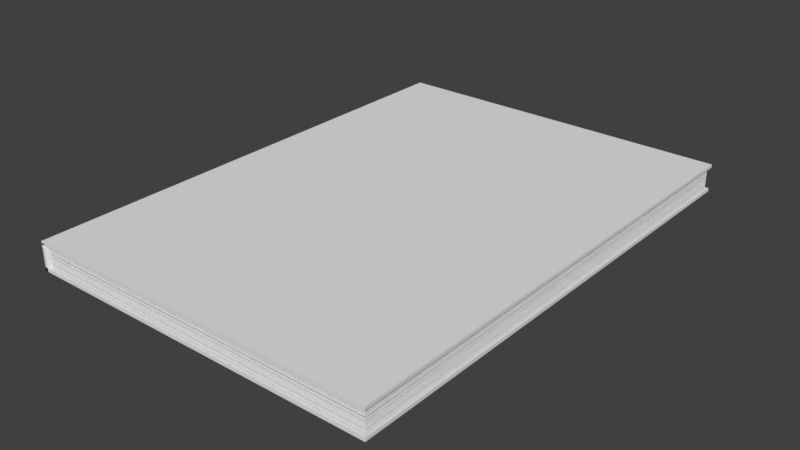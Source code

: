 # Source: bookJox.blend  (saved by Blender 2.79.0; exported with 4.5.12 LTS)
import bpy
from mathutils import Matrix  # noqa: F401  (used for matrix-valued properties, if any)

bpy.ops.wm.read_factory_settings(use_empty=True)
scene = bpy.context.scene
scene.name = 'Scene'

# ---- collections
col_collection_1 = bpy.data.collections.new('Collection 1'); scene.collection.children.link(col_collection_1)

# ---- world
world_world = bpy.data.worlds.new('World'); scene.world = world_world
world_world.color = (0.05088, 0.05088, 0.05088)
world_world.use_sun_shadow = False
world_world.sun_shadow_jitter_overblur = 0.0
world_world.cycles.sampling_method = 'MANUAL'

# ---- meshes
me_cube_008 = bpy.data.meshes.new('Cube.008')
me_cube_008.from_pydata([(-1.0, -1.0, -1.0), (-1.0, -1.0, 1.0), (-1.0, 1.0, -1.0), (-1.0, 1.0, 1.0), (1.0, -1.0, -1.0), (1.0, -1.0, 1.0), (1.0, 1.0, -1.0), (1.0, 1.0, 1.0), (-1.0, -1.0, -29.0), (-1.0, -1.0, -16.0), (-1.0, -1.0, -1.907e-06), (-1.0, 1.0, -16.0), (-1.0, 1.0, -1.907e-06), (-0.9814, -1.0, -16.0), (-0.9814, -1.0, -1.907e-06), (-0.9814, 1.0, -16.0), (-0.9814, 1.0, -1.907e-06), (-1.0, 0.6667, -16.0), (-1.0, 0.3333, -16.0), (-1.0, -2.98e-08, -16.0), (-1.0, -0.3333, -16.0), (-1.0, -0.6667, -16.0), (-1.0, -1.0, -13.33), (-1.0, -1.0, -10.67), (-1.0, -1.0, -8.0), (-1.0, -1.0, -5.333), (-1.0, -1.0, -2.667), (-1.0, -0.6667, -1.907e-06), (-1.0, -0.3333, -1.907e-06), (-1.0, 2.98e-08, -1.907e-06), (-1.0, 0.3333, -1.907e-06), (-1.0, 0.6667, -1.907e-06), (-1.0, 1.0, -2.667), (-1.0, 1.0, -5.333), (-1.0, 1.0, -8.0), (-1.0, 1.0, -10.67), (-1.0, 1.0, -13.33), (-0.9845, 1.0, -16.0), (-0.9876, 1.0, -16.0), (-0.9907, 1.0, -16.0), (-0.9938, 1.0, -16.0), (-0.9969, 1.0, -16.0), (-0.9969, 1.0, -1.907e-06), (-0.9938, 1.0, -1.907e-06), (-0.9907, 1.0, -1.907e-06), (-0.9876, 1.0, -1.907e-06), (-0.9845, 1.0, -1.907e-06), (-0.9814, 1.0, -2.667), (-0.9814, 1.0, -5.333), (-0.9814, 1.0, -8.0), (-0.9814, 1.0, -10.67), (-0.9814, 1.0, -13.33), (-0.9814, -0.6667, -16.0), (-0.9814, -0.3333, -16.0), (-0.9814, 2.98e-08, -16.0), (-0.9814, 0.3333, -16.0), (-0.9814, 0.6667, -16.0), (-0.9814, 0.6667, -1.907e-06), (-0.9814, 0.3333, -1.907e-06), (-0.9814, -2.98e-08, -1.907e-06), (-0.9814, -0.3333, -1.907e-06), (-0.9814, -0.6667, -1.907e-06), (-0.9814, -1.0, -2.667), (-0.9814, -1.0, -5.333), (-0.9814, -1.0, -8.0), (-0.9814, -1.0, -10.67), (-0.9814, -1.0, -13.33), (-0.9969, -1.0, -16.0), (-0.9938, -1.0, -16.0), (-0.9907, -1.0, -16.0), (-0.9876, -1.0, -16.0), (-0.9845, -1.0, -16.0), (-0.9845, -1.0, -1.907e-06), (-0.9876, -1.0, -1.907e-06), (-0.9907, -1.0, -1.907e-06), (-0.9938, -1.0, -1.907e-06), (-0.9969, -1.0, -1.907e-06), (-0.9845, 0.6667, -1.907e-06), (-0.9845, 0.3333, -1.907e-06), (-0.9845, -2.98e-08, -1.907e-06), (-0.9845, -0.3333, -1.907e-06), (-0.9845, -0.6667, -1.907e-06), (-0.9876, 0.6667, -1.907e-06), (-0.9876, 0.3333, -1.907e-06), (-0.9876, -2.98e-08, -1.907e-06), (-0.9876, -0.3333, -1.907e-06), (-0.9876, -0.6667, -1.907e-06), (-0.9907, 0.6667, -1.907e-06), (-0.9907, 0.3333, -1.907e-06), (-0.9907, -2.98e-08, -1.907e-06), (-0.9907, -0.3333, -1.907e-06), (-0.9907, -0.6667, -1.907e-06), (-0.9938, 0.6667, -1.907e-06), (-0.9938, 0.3333, -1.907e-06), (-0.9938, -2.98e-08, -1.907e-06), (-0.9938, -0.3333, -1.907e-06), (-0.9938, -0.6667, -1.907e-06), (-0.9969, 0.6667, -1.907e-06), (-0.9969, 0.3333, -1.907e-06), (-0.9969, -2.98e-08, -1.907e-06), (-0.9969, -0.3333, -1.907e-06), (-0.9969, -0.6667, -1.907e-06), (-0.9969, 0.6667, -16.0), (-0.9969, 0.3333, -16.0), (-0.9969, -2.98e-08, -16.0), (-0.9969, -0.3333, -16.0), (-0.9969, -0.6667, -16.0), (-0.9938, 0.6667, -16.0), (-0.9938, 0.3333, -16.0), (-0.9938, -2.98e-08, -16.0), (-0.9938, -0.3333, -16.0), (-0.9938, -0.6667, -16.0), (-0.9907, 0.6667, -16.0), (-0.9907, 0.3333, -16.0), (-0.9907, -2.98e-08, -16.0), (-0.9907, -0.3333, -16.0), (-0.9907, -0.6667, -16.0), (-0.9876, 0.6667, -16.0), (-0.9876, 0.3333, -16.0), (-0.9876, -2.98e-08, -16.0), (-0.9876, -0.3333, -16.0), (-0.9876, -0.6667, -16.0), (-0.9845, 0.6667, -16.0), (-0.9845, 0.3333, -16.0), (-0.9845, -2.98e-08, -16.0), (-0.9845, -0.3333, -16.0), (-0.9845, -0.6667, -16.0), (-0.9845, -1.0, -13.33), (-0.9876, -1.0, -13.33), (-0.9907, -1.0, -13.33), (-0.9938, -1.0, -13.33), (-0.9969, -1.0, -13.33), (-0.9845, -1.0, -10.67), (-0.9876, -1.0, -10.67), (-0.9907, -1.0, -10.67), (-0.9938, -1.0, -10.67), (-0.9969, -1.0, -10.67), (-0.9845, -1.0, -8.0), (-0.9876, -1.0, -8.0), (-0.9907, -1.0, -8.0), (-0.9938, -1.0, -8.0), (-0.9969, -1.0, -8.0), (-0.9845, -1.0, -5.333), (-0.9876, -1.0, -5.333), (-0.9907, -1.0, -5.333), (-0.9938, -1.0, -5.333), (-0.9969, -1.0, -5.333), (-0.9845, -1.0, -2.667), (-0.9876, -1.0, -2.667), (-0.9907, -1.0, -2.667), (-0.9938, -1.0, -2.667), (-0.9969, -1.0, -2.667), (-0.9814, 0.6667, -13.33), (-0.9814, 0.3333, -13.33), (-0.9814, -2.98e-08, -13.33), (-0.9814, -0.3333, -13.33), (-0.9814, -0.6667, -13.33), (-0.9814, 0.6667, -10.67), (-0.9814, 0.3333, -10.67), (-0.9814, -2.98e-08, -10.67), (-0.9814, -0.3333, -10.67), (-0.9814, -0.6667, -10.67), (-0.9814, 0.6667, -8.0), (-0.9814, 0.3333, -8.0), (-0.9814, -2.98e-08, -8.0), (-0.9814, -0.3333, -8.0), (-0.9814, -0.6667, -8.0), (-0.9814, 0.6667, -5.333), (-0.9814, 0.3333, -5.333), (-0.9814, -2.98e-08, -5.333), (-0.9814, -0.3333, -5.333), (-0.9814, -0.6667, -5.333), (-0.9814, 0.6667, -2.667), (-0.9814, 0.3333, -2.667), (-0.9814, -2.98e-08, -2.667), (-0.9814, -0.3333, -2.667), (-0.9814, -0.6667, -2.667), (-0.9969, 1.0, -13.33), (-0.9938, 1.0, -13.33), (-0.9907, 1.0, -13.33), (-0.9876, 1.0, -13.33), (-0.9845, 1.0, -13.33), (-0.9969, 1.0, -10.67), (-0.9938, 1.0, -10.67), (-0.9907, 1.0, -10.67), (-0.9876, 1.0, -10.67), (-0.9845, 1.0, -10.67), (-0.9969, 1.0, -8.0), (-0.9938, 1.0, -8.0), (-0.9907, 1.0, -8.0), (-0.9876, 1.0, -8.0), (-0.9845, 1.0, -8.0), (-0.9969, 1.0, -5.333), (-0.9938, 1.0, -5.333), (-0.9907, 1.0, -5.333), (-0.9876, 1.0, -5.333), (-0.9845, 1.0, -5.333), (-0.9969, 1.0, -2.667), (-0.9938, 1.0, -2.667), (-0.9907, 1.0, -2.667), (-0.9876, 1.0, -2.667), (-0.9845, 1.0, -2.667), (-1.0, -0.6667, -13.33), (-1.0, -0.3333, -13.33), (-1.0, 2.98e-08, -13.33), (-1.0, 0.3333, -13.33), (-1.0, 0.6667, -13.33), (-1.0, -0.6667, -10.67), (-1.0, -0.3333, -10.67), (-1.0, 2.98e-08, -10.67), (-1.0, 0.3333, -10.67), (-1.0, 0.6667, -10.67), (-1.0, -0.6667, -8.0), (-1.0, -0.3333, -8.0), (-1.0, 2.98e-08, -8.0), (-1.0, 0.3333, -8.0), (-1.0, 0.6667, -8.0), (-1.0, -0.6667, -5.333), (-1.0, -0.3333, -5.333), (-1.0, 2.98e-08, -5.333), (-1.0, 0.3333, -5.333), (-1.0, 0.6667, -5.333), (-1.0, -0.6667, -2.667), (-1.0, -0.3333, -2.667), (-1.0, 2.98e-08, -2.667), (-1.0, 0.3333, -2.667), (-1.0, 0.6667, -2.667), (-1.0, -1.0, -16.0), (-1.0, 1.0, -16.0), (-1.0, -1.0, -14.0), (-1.0, 1.0, -14.0), (1.0, -1.0, -16.0), (1.0, -1.0, -14.0), (1.0, 1.0, -16.0), (1.0, 1.0, -14.0), (-0.9674, -0.9867, -0.1), (0.986, -0.9867, -0.1), (-0.9674, 0.9867, -0.1), (0.986, 0.9867, -0.1), (-0.9674, -0.9867, -6.0), (0.986, -0.9867, -6.0), (-0.9674, 0.9867, -6.0), (0.986, 0.9867, -6.0), (-0.9674, -0.9867, -5.9), (0.986, -0.9867, -5.9), (-0.9674, 0.9867, -5.9), (0.986, 0.9867, -5.9), (-0.9674, -0.9867, -5.8), (0.986, -0.9867, -5.8), (-0.9674, 0.9867, -5.8), (0.986, 0.9867, -5.8), (-0.9674, -0.9867, -5.7), (0.986, -0.9867, -5.7), (-0.9674, 0.9867, -5.7), (0.986, 0.9867, -5.7), (-0.9674, -0.9867, -5.6), (0.986, -0.9867, -5.6), (-0.9674, 0.9867, -5.6), (0.986, 0.9867, -5.6), (-0.9674, -0.9867, -5.5), (0.986, -0.9867, -5.5), (-0.9674, 0.9867, -5.5), (0.986, 0.9867, -5.5), (-0.9674, -0.9867, -5.4), (0.986, -0.9867, -5.4), (-0.9674, 0.9867, -5.4), (0.986, 0.9867, -5.4), (-0.9674, -0.9867, -5.3), (0.986, -0.9867, -5.3), (-0.9674, 0.9867, -5.3), (0.986, 0.9867, -5.3), (-0.9674, -0.9867, -5.2), (0.986, -0.9867, -5.2), (-0.9674, 0.9867, -5.2), (0.986, 0.9867, -5.2), (-0.9674, -0.9867, -5.1), (0.986, -0.9867, -5.1), (-0.9674, 0.9867, -5.1), (0.986, 0.9867, -5.1), (-0.9674, -0.9867, -5.0), (0.986, -0.9867, -5.0), (-0.9674, 0.9867, -5.0), (0.986, 0.9867, -5.0), (-0.9674, -0.9867, -4.9), (0.986, -0.9867, -4.9), (-0.9674, 0.9867, -4.9), (0.986, 0.9867, -4.9), (-0.9674, -0.9867, -4.8), (0.986, -0.9867, -4.8), (-0.9674, 0.9867, -4.8), (0.986, 0.9867, -4.8), (-0.9674, -0.9867, -4.7), (0.986, -0.9867, -4.7), (-0.9674, 0.9867, -4.7), (0.986, 0.9867, -4.7), (-0.9674, -0.9867, -4.6), (0.986, -0.9867, -4.6), (-0.9674, 0.9867, -4.6), (0.986, 0.9867, -4.6), (-0.9674, -0.9867, -4.5), (0.986, -0.9867, -4.5), (-0.9674, 0.9867, -4.5), (0.986, 0.9867, -4.5), (-0.9674, -0.9867, -4.4), (0.986, -0.9867, -4.4), (-0.9674, 0.9867, -4.4), (0.986, 0.9867, -4.4), (-0.9674, -0.9867, -4.3), (0.986, -0.9867, -4.3), (-0.9674, 0.9867, -4.3), (0.986, 0.9867, -4.3), (-0.9674, -0.9867, -4.2), (0.986, -0.9867, -4.2), (-0.9674, 0.9867, -4.2), (0.986, 0.9867, -4.2), (-0.9674, -0.9867, -4.1), (0.986, -0.9867, -4.1), (-0.9674, 0.9867, -4.1), (0.986, 0.9867, -4.1), (-0.9674, -0.9867, -4.0), (0.986, -0.9867, -4.0), (-0.9674, 0.9867, -4.0), (0.986, 0.9867, -4.0), (-0.9674, -0.9867, -2.1), (0.986, -0.9867, -2.1), (-0.9674, 0.9867, -2.1), (0.986, 0.9867, -2.1), (-0.9674, -0.9867, -2.2), (0.986, -0.9867, -2.2), (-0.9674, 0.9867, -2.2), (0.986, 0.9867, -2.2), (-0.9674, -0.9867, -2.3), (0.986, -0.9867, -2.3), (-0.9674, 0.9867, -2.3), (0.986, 0.9867, -2.3), (-0.9674, -0.9867, -2.4), (0.986, -0.9867, -2.4), (-0.9674, 0.9867, -2.4), (0.986, 0.9867, -2.4), (-0.9674, -0.9867, -2.5), (0.986, -0.9867, -2.5), (-0.9674, 0.9867, -2.5), (0.986, 0.9867, -2.5), (-0.9674, -0.9867, -2.6), (0.986, -0.9867, -2.6), (-0.9674, 0.9867, -2.6), (0.986, 0.9867, -2.6), (-0.9674, -0.9867, -2.7), (0.986, -0.9867, -2.7), (-0.9674, 0.9867, -2.7), (0.986, 0.9867, -2.7), (-0.9674, -0.9867, -2.8), (0.986, -0.9867, -2.8), (-0.9674, 0.9867, -2.8), (0.986, 0.9867, -2.8), (-0.9674, -0.9867, -2.9), (0.986, -0.9867, -2.9), (-0.9674, 0.9867, -2.9), (0.986, 0.9867, -2.9), (-0.9674, -0.9867, -3.0), (0.986, -0.9867, -3.0), (-0.9674, 0.9867, -3.0), (0.986, 0.9867, -3.0), (-0.9674, -0.9867, -3.1), (0.986, -0.9867, -3.1), (-0.9674, 0.9867, -3.1), (0.986, 0.9867, -3.1), (-0.9674, -0.9867, -3.2), (0.986, -0.9867, -3.2), (-0.9674, 0.9867, -3.2), (0.986, 0.9867, -3.2), (-0.9674, -0.9867, -3.3), (0.986, -0.9867, -3.3), (-0.9674, 0.9867, -3.3), (0.986, 0.9867, -3.3), (-0.9674, -0.9867, -3.4), (0.986, -0.9867, -3.4), (-0.9674, 0.9867, -3.4), (0.986, 0.9867, -3.4), (-0.9674, -0.9867, -3.5), (0.986, -0.9867, -3.5), (-0.9674, 0.9867, -3.5), (0.986, 0.9867, -3.5), (-0.9674, -0.9867, -3.6), (0.986, -0.9867, -3.6), (-0.9674, 0.9867, -3.6), (0.986, 0.9867, -3.6), (-0.9674, -0.9867, -3.7), (0.986, -0.9867, -3.7), (-0.9674, 0.9867, -3.7), (0.986, 0.9867, -3.7), (-0.9674, -0.9867, -3.8), (0.986, -0.9867, -3.8), (-0.9674, 0.9867, -3.8), (0.986, 0.9867, -3.8), (-0.9674, -0.9867, -3.9), (0.986, -0.9867, -3.9), (-0.9674, 0.9867, -3.9), (0.986, 0.9867, -3.9), (-0.9674, -0.9867, -4.0), (0.986, -0.9867, -4.0), (-0.9674, 0.9867, -4.0), (0.986, 0.9867, -4.0), (-0.9674, -0.9867, -2.0), (0.986, -0.9867, -2.0), (-0.9674, 0.9867, -2.0), (0.986, 0.9867, -2.0), (-0.9674, -0.9867, -1.125e-06), (0.986, -0.9867, -1.125e-06), (-0.9674, 0.9867, -1.125e-06), (0.986, 0.9867, -1.125e-06), (-0.9674, -0.9867, -0.2), (0.986, -0.9867, -0.2), (-0.9674, 0.9867, -0.2), (0.986, 0.9867, -0.2), (-0.9674, -0.9867, -0.3), (0.986, -0.9867, -0.3), (-0.9674, 0.9867, -0.3), (0.986, 0.9867, -0.3), (-0.9674, -0.9867, -0.4), (0.986, -0.9867, -0.4), (-0.9674, 0.9867, -0.4), (0.986, 0.9867, -0.4), (-0.9674, -0.9867, -0.5), (0.986, -0.9867, -0.5), (-0.9674, 0.9867, -0.5), (0.986, 0.9867, -0.5), (-0.9674, -0.9867, -0.6), (0.986, -0.9867, -0.6), (-0.9674, 0.9867, -0.6), (0.986, 0.9867, -0.6), (-0.9674, -0.9867, -0.7), (0.986, -0.9867, -0.7), (-0.9674, 0.9867, -0.7), (0.986, 0.9867, -0.7), (-0.9674, -0.9867, -0.8), (0.986, -0.9867, -0.8), (-0.9674, 0.9867, -0.8), (0.986, 0.9867, -0.8), (-0.9674, -0.9867, -0.9), (0.986, -0.9867, -0.9), (-0.9674, 0.9867, -0.9), (0.986, 0.9867, -0.9), (-0.9674, -0.9867, -1.0), (0.986, -0.9867, -1.0), (-0.9674, 0.9867, -1.0), (0.986, 0.9867, -1.0), (-0.9674, -0.9867, -1.1), (0.986, -0.9867, -1.1), (-0.9674, 0.9867, -1.1), (0.986, 0.9867, -1.1), (-0.9674, -0.9867, -1.2), (0.986, -0.9867, -1.2), (-0.9674, 0.9867, -1.2), (0.986, 0.9867, -1.2), (-0.9674, -0.9867, -1.3), (0.986, -0.9867, -1.3), (-0.9674, 0.9867, -1.3), (0.986, 0.9867, -1.3), (-0.9674, -0.9867, -1.4), (0.986, -0.9867, -1.4), (-0.9674, 0.9867, -1.4), (0.986, 0.9867, -1.4), (-0.9674, -0.9867, -1.5), (0.986, -0.9867, -1.5), (-0.9674, 0.9867, -1.5), (0.986, 0.9867, -1.5), (-0.9674, -0.9867, -1.6), (0.986, -0.9867, -1.6), (-0.9674, 0.9867, -1.6), (0.986, 0.9867, -1.6), (-0.9674, -0.9867, -1.7), (0.986, -0.9867, -1.7), (-0.9674, 0.9867, -1.7), (0.986, 0.9867, -1.7), (-0.9674, -0.9867, -1.8), (0.986, -0.9867, -1.8), (-0.9674, 0.9867, -1.8), (0.986, 0.9867, -1.8), (-0.9674, -0.9867, -1.9), (0.986, -0.9867, -1.9), (-0.9674, 0.9867, -1.9), (0.986, 0.9867, -1.9), (-0.9674, -0.9867, -5.9), (0.986, -0.9867, -5.9), (-0.9674, 0.9867, -5.9), (0.986, 0.9867, -5.9), (-0.9674, -0.9867, -9.9), (0.986, -0.9867, -9.9), (-0.9674, 0.9867, -9.9), (0.986, 0.9867, -9.9), (-0.9674, -0.9867, -9.8), (0.986, -0.9867, -9.8), (-0.9674, 0.9867, -9.8), (0.986, 0.9867, -9.8), (-0.9674, -0.9867, -9.7), (0.986, -0.9867, -9.7), (-0.9674, 0.9867, -9.7), (0.986, 0.9867, -9.7), (-0.9674, -0.9867, -9.6), (0.986, -0.9867, -9.6), (-0.9674, 0.9867, -9.6), (0.986, 0.9867, -9.6), (-0.9674, -0.9867, -9.5), (0.986, -0.9867, -9.5), (-0.9674, 0.9867, -9.5), (0.986, 0.9867, -9.5), (-0.9674, -0.9867, -9.4), (0.986, -0.9867, -9.4), (-0.9674, 0.9867, -9.4), (0.986, 0.9867, -9.4), (-0.9674, -0.9867, -9.3), (0.986, -0.9867, -9.3), (-0.9674, 0.9867, -9.3), (0.986, 0.9867, -9.3), (-0.9674, -0.9867, -9.2), (0.986, -0.9867, -9.2), (-0.9674, 0.9867, -9.2), (0.986, 0.9867, -9.2), (-0.9674, -0.9867, -9.1), (0.986, -0.9867, -9.1), (-0.9674, 0.9867, -9.1), (0.986, 0.9867, -9.1), (-0.9674, -0.9867, -9.0), (0.986, -0.9867, -9.0), (-0.9674, 0.9867, -9.0), (0.986, 0.9867, -9.0), (-0.9674, -0.9867, -8.9), (0.986, -0.9867, -8.9), (-0.9674, 0.9867, -8.9), (0.986, 0.9867, -8.9), (-0.9674, -0.9867, -8.8), (0.986, -0.9867, -8.8), (-0.9674, 0.9867, -8.8), (0.986, 0.9867, -8.8), (-0.9674, -0.9867, -8.7), (0.986, -0.9867, -8.7), (-0.9674, 0.9867, -8.7), (0.986, 0.9867, -8.7), (-0.9674, -0.9867, -8.6), (0.986, -0.9867, -8.6), (-0.9674, 0.9867, -8.6), (0.986, 0.9867, -8.6), (-0.9674, -0.9867, -8.5), (0.986, -0.9867, -8.5), (-0.9674, 0.9867, -8.5), (0.986, 0.9867, -8.5), (-0.9674, -0.9867, -8.4), (0.986, -0.9867, -8.4), (-0.9674, 0.9867, -8.4), (0.986, 0.9867, -8.4), (-0.9674, -0.9867, -8.3), (0.986, -0.9867, -8.3), (-0.9674, 0.9867, -8.3), (0.986, 0.9867, -8.3), (-0.9674, -0.9867, -8.2), (0.986, -0.9867, -8.2), (-0.9674, 0.9867, -8.2), (0.986, 0.9867, -8.2), (-0.9674, -0.9867, -8.1), (0.986, -0.9867, -8.1), (-0.9674, 0.9867, -8.1), (0.986, 0.9867, -8.1), (-0.9674, -0.9867, -8.0), (0.986, -0.9867, -8.0), (-0.9674, 0.9867, -8.0), (0.986, 0.9867, -8.0), (-0.9674, -0.9867, -7.9), (0.986, -0.9867, -7.9), (-0.9674, 0.9867, -7.9), (0.986, 0.9867, -7.9), (-0.9674, -0.9867, -6.0), (0.986, -0.9867, -6.0), (-0.9674, 0.9867, -6.0), (0.986, 0.9867, -6.0), (-0.9674, -0.9867, -6.1), (0.986, -0.9867, -6.1), (-0.9674, 0.9867, -6.1), (0.986, 0.9867, -6.1), (-0.9674, -0.9867, -6.2), (0.986, -0.9867, -6.2), (-0.9674, 0.9867, -6.2), (0.986, 0.9867, -6.2), (-0.9674, -0.9867, -6.3), (0.986, -0.9867, -6.3), (-0.9674, 0.9867, -6.3), (0.986, 0.9867, -6.3), (-0.9674, -0.9867, -6.4), (0.986, -0.9867, -6.4), (-0.9674, 0.9867, -6.4), (0.986, 0.9867, -6.4), (-0.9674, -0.9867, -6.5), (0.986, -0.9867, -6.5), (-0.9674, 0.9867, -6.5), (0.986, 0.9867, -6.5), (-0.9674, -0.9867, -6.6), (0.986, -0.9867, -6.6), (-0.9674, 0.9867, -6.6), (0.986, 0.9867, -6.6), (-0.9674, -0.9867, -6.7), (0.986, -0.9867, -6.7), (-0.9674, 0.9867, -6.7), (0.986, 0.9867, -6.7), (-0.9674, -0.9867, -6.8), (0.986, -0.9867, -6.8), (-0.9674, 0.9867, -6.8), (0.986, 0.9867, -6.8), (-0.9674, -0.9867, -6.9), (0.986, -0.9867, -6.9), (-0.9674, 0.9867, -6.9), (0.986, 0.9867, -6.9), (-0.9674, -0.9867, -7.0), (0.986, -0.9867, -7.0), (-0.9674, 0.9867, -7.0), (0.986, 0.9867, -7.0), (-0.9674, -0.9867, -7.1), (0.986, -0.9867, -7.1), (-0.9674, 0.9867, -7.1), (0.986, 0.9867, -7.1), (-0.9674, -0.9867, -7.2), (0.986, -0.9867, -7.2), (-0.9674, 0.9867, -7.2), (0.986, 0.9867, -7.2), (-0.9674, -0.9867, -7.3), (0.986, -0.9867, -7.3), (-0.9674, 0.9867, -7.3), (0.986, 0.9867, -7.3), (-0.9674, -0.9867, -7.4), (0.986, -0.9867, -7.4), (-0.9674, 0.9867, -7.4), (0.986, 0.9867, -7.4), (-0.9674, -0.9867, -7.5), (0.986, -0.9867, -7.5), (-0.9674, 0.9867, -7.5), (0.986, 0.9867, -7.5), (-0.9674, -0.9867, -7.6), (0.986, -0.9867, -7.6), (-0.9674, 0.9867, -7.6), (0.986, 0.9867, -7.6), (-0.9674, -0.9867, -7.7), (0.986, -0.9867, -7.7), (-0.9674, 0.9867, -7.7), (0.986, 0.9867, -7.7), (-0.9674, -0.9867, -7.8), (0.986, -0.9867, -7.8), (-0.9674, 0.9867, -7.8), (0.986, 0.9867, -7.8), (-0.9674, -0.9867, -7.9), (0.986, -0.9867, -7.9), (-0.9674, 0.9867, -7.9), (0.986, 0.9867, -7.9), (-0.9674, -0.9867, -10.0), (0.986, -0.9867, -10.0), (-0.9674, 0.9867, -10.0), (0.986, 0.9867, -10.0), (-0.9674, -0.9867, -12.0), (0.986, -0.9867, -12.0), (-0.9674, 0.9867, -12.0), (0.986, 0.9867, -12.0), (-0.9674, -0.9867, -11.9), (0.986, -0.9867, -11.9), (-0.9674, 0.9867, -11.9), (0.986, 0.9867, -11.9), (-0.9674, -0.9867, -11.8), (0.986, -0.9867, -11.8), (-0.9674, 0.9867, -11.8), (0.986, 0.9867, -11.8), (-0.9674, -0.9867, -11.7), (0.986, -0.9867, -11.7), (-0.9674, 0.9867, -11.7), (0.986, 0.9867, -11.7), (-0.9674, -0.9867, -11.6), (0.986, -0.9867, -11.6), (-0.9674, 0.9867, -11.6), (0.986, 0.9867, -11.6), (-0.9674, -0.9867, -11.5), (0.986, -0.9867, -11.5), (-0.9674, 0.9867, -11.5), (0.986, 0.9867, -11.5), (-0.9674, -0.9867, -11.4), (0.986, -0.9867, -11.4), (-0.9674, 0.9867, -11.4), (0.986, 0.9867, -11.4), (-0.9674, -0.9867, -11.3), (0.986, -0.9867, -11.3), (-0.9674, 0.9867, -11.3), (0.986, 0.9867, -11.3), (-0.9674, -0.9867, -11.2), (0.986, -0.9867, -11.2), (-0.9674, 0.9867, -11.2), (0.986, 0.9867, -11.2), (-0.9674, -0.9867, -11.1), (0.986, -0.9867, -11.1), (-0.9674, 0.9867, -11.1), (0.986, 0.9867, -11.1), (-0.9674, -0.9867, -11.0), (0.986, -0.9867, -11.0), (-0.9674, 0.9867, -11.0), (0.986, 0.9867, -11.0), (-0.9674, -0.9867, -10.9), (0.986, -0.9867, -10.9), (-0.9674, 0.9867, -10.9), (0.986, 0.9867, -10.9), (-0.9674, -0.9867, -10.8), (0.986, -0.9867, -10.8), (-0.9674, 0.9867, -10.8), (0.986, 0.9867, -10.8), (-0.9674, -0.9867, -10.7), (0.986, -0.9867, -10.7), (-0.9674, 0.9867, -10.7), (0.986, 0.9867, -10.7), (-0.9674, -0.9867, -10.6), (0.986, -0.9867, -10.6), (-0.9674, 0.9867, -10.6), (0.986, 0.9867, -10.6), (-0.9674, -0.9867, -10.5), (0.986, -0.9867, -10.5), (-0.9674, 0.9867, -10.5), (0.986, 0.9867, -10.5), (-0.9674, -0.9867, -10.4), (0.986, -0.9867, -10.4), (-0.9674, 0.9867, -10.4), (0.986, 0.9867, -10.4), (-0.9674, -0.9867, -10.3), (0.986, -0.9867, -10.3), (-0.9674, 0.9867, -10.3), (0.986, 0.9867, -10.3), (-0.9674, -0.9867, -10.2), (0.986, -0.9867, -10.2), (-0.9674, 0.9867, -10.2), (0.986, 0.9867, -10.2), (-0.9674, -0.9867, -10.1), (0.986, -0.9867, -10.1), (-0.9674, 0.9867, -10.1), (0.986, 0.9867, -10.1), (-0.9674, -0.9867, -12.0), (0.986, -0.9867, -12.0), (-0.9674, 0.9867, -12.0), (0.986, 0.9867, -12.0), (-0.9674, -0.9867, -12.1), (0.986, -0.9867, -12.1), (-0.9674, 0.9867, -12.1), (0.986, 0.9867, -12.1), (-0.9674, -0.9867, -12.2), (0.986, -0.9867, -12.2), (-0.9674, 0.9867, -12.2), (0.986, 0.9867, -12.2), (-0.9674, -0.9867, -12.3), (0.986, -0.9867, -12.3), (-0.9674, 0.9867, -12.3), (0.986, 0.9867, -12.3), (-0.9674, -0.9867, -12.4), (0.986, -0.9867, -12.4), (-0.9674, 0.9867, -12.4), (0.986, 0.9867, -12.4), (-0.9674, -0.9867, -12.5), (0.986, -0.9867, -12.5), (-0.9674, 0.9867, -12.5), (0.986, 0.9867, -12.5), (-0.9674, -0.9867, -12.6), (0.986, -0.9867, -12.6), (-0.9674, 0.9867, -12.6), (0.986, 0.9867, -12.6), (-0.9674, -0.9867, -12.7), (0.986, -0.9867, -12.7), (-0.9674, 0.9867, -12.7), (0.986, 0.9867, -12.7), (-0.9674, -0.9867, -12.8), (0.986, -0.9867, -12.8), (-0.9674, 0.9867, -12.8), (0.986, 0.9867, -12.8), (-0.9674, -0.9867, -12.9), (0.986, -0.9867, -12.9), (-0.9674, 0.9867, -12.9), (0.986, 0.9867, -12.9), (-0.9674, -0.9867, -13.0), (0.986, -0.9867, -13.0), (-0.9674, 0.9867, -13.0), (0.986, 0.9867, -13.0), (-0.9674, -0.9867, -13.1), (0.986, -0.9867, -13.1), (-0.9674, 0.9867, -13.1), (0.986, 0.9867, -13.1), (-0.9674, -0.9867, -13.2), (0.986, -0.9867, -13.2), (-0.9674, 0.9867, -13.2), (0.986, 0.9867, -13.2), (-0.9674, -0.9867, -13.3), (0.986, -0.9867, -13.3), (-0.9674, 0.9867, -13.3), (0.986, 0.9867, -13.3), (-0.9674, -0.9867, -13.4), (0.986, -0.9867, -13.4), (-0.9674, 0.9867, -13.4), (0.986, 0.9867, -13.4), (-0.9674, -0.9867, -13.5), (0.986, -0.9867, -13.5), (-0.9674, 0.9867, -13.5), (0.986, 0.9867, -13.5), (-0.9674, -0.9867, -13.6), (0.986, -0.9867, -13.6), (-0.9674, 0.9867, -13.6), (0.986, 0.9867, -13.6), (-0.9674, -0.9867, -13.7), (0.986, -0.9867, -13.7), (-0.9674, 0.9867, -13.7), (0.986, 0.9867, -13.7), (-0.9674, -0.9867, -13.8), (0.986, -0.9867, -13.8), (-0.9674, 0.9867, -13.8), (0.986, 0.9867, -13.8), (-0.9674, -0.9867, -13.9), (0.986, -0.9867, -13.9), (-0.9674, 0.9867, -13.9), (0.986, 0.9867, -13.9), (-0.9674, -0.9867, -14.0), (0.986, -0.9867, -14.0), (-0.9674, 0.9867, -14.0), (0.986, 0.9867, -14.0)], [], [(0, 1, 3, 2), (2, 3, 7, 6), (6, 7, 5, 4), (4, 5, 1, 0), (2, 6, 4, 0), (7, 3, 1, 5), (226, 31, 12, 32), (201, 46, 16, 47), (176, 61, 14, 62), (151, 76, 10, 26), (126, 52, 13, 71), (101, 27, 10, 76), (61, 81, 72, 14), (81, 86, 73, 72), (86, 91, 74, 73), (91, 96, 75, 74), (96, 101, 76, 75), (16, 46, 77, 57), (57, 77, 78, 58), (58, 78, 79, 59), (59, 79, 80, 60), (60, 80, 81, 61), (46, 45, 82, 77), (77, 82, 83, 78), (78, 83, 84, 79), (79, 84, 85, 80), (80, 85, 86, 81), (45, 44, 87, 82), (82, 87, 88, 83), (83, 88, 89, 84), (84, 89, 90, 85), (85, 90, 91, 86), (44, 43, 92, 87), (87, 92, 93, 88), (88, 93, 94, 89), (89, 94, 95, 90), (90, 95, 96, 91), (43, 42, 97, 92), (92, 97, 98, 93), (93, 98, 99, 94), (94, 99, 100, 95), (95, 100, 101, 96), (42, 12, 31, 97), (97, 31, 30, 98), (98, 30, 29, 99), (99, 29, 28, 100), (100, 28, 27, 101), (21, 106, 67, 9), (106, 111, 68, 67), (111, 116, 69, 68), (116, 121, 70, 69), (121, 126, 71, 70), (11, 41, 102, 17), (17, 102, 103, 18), (18, 103, 104, 19), (19, 104, 105, 20), (20, 105, 106, 21), (41, 40, 107, 102), (102, 107, 108, 103), (103, 108, 109, 104), (104, 109, 110, 105), (105, 110, 111, 106), (40, 39, 112, 107), (107, 112, 113, 108), (108, 113, 114, 109), (109, 114, 115, 110), (110, 115, 116, 111), (39, 38, 117, 112), (112, 117, 118, 113), (113, 118, 119, 114), (114, 119, 120, 115), (115, 120, 121, 116), (38, 37, 122, 117), (117, 122, 123, 118), (118, 123, 124, 119), (119, 124, 125, 120), (120, 125, 126, 121), (37, 15, 56, 122), (122, 56, 55, 123), (123, 55, 54, 124), (124, 54, 53, 125), (125, 53, 52, 126), (67, 131, 22, 9), (131, 136, 23, 22), (136, 141, 24, 23), (141, 146, 25, 24), (146, 151, 26, 25), (13, 66, 127, 71), (71, 127, 128, 70), (70, 128, 129, 69), (69, 129, 130, 68), (68, 130, 131, 67), (66, 65, 132, 127), (127, 132, 133, 128), (128, 133, 134, 129), (129, 134, 135, 130), (130, 135, 136, 131), (65, 64, 137, 132), (132, 137, 138, 133), (133, 138, 139, 134), (134, 139, 140, 135), (135, 140, 141, 136), (64, 63, 142, 137), (137, 142, 143, 138), (138, 143, 144, 139), (139, 144, 145, 140), (140, 145, 146, 141), (63, 62, 147, 142), (142, 147, 148, 143), (143, 148, 149, 144), (144, 149, 150, 145), (145, 150, 151, 146), (62, 14, 72, 147), (147, 72, 73, 148), (148, 73, 74, 149), (149, 74, 75, 150), (150, 75, 76, 151), (52, 156, 66, 13), (156, 161, 65, 66), (161, 166, 64, 65), (166, 171, 63, 64), (171, 176, 62, 63), (15, 51, 152, 56), (56, 152, 153, 55), (55, 153, 154, 54), (54, 154, 155, 53), (53, 155, 156, 52), (51, 50, 157, 152), (152, 157, 158, 153), (153, 158, 159, 154), (154, 159, 160, 155), (155, 160, 161, 156), (50, 49, 162, 157), (157, 162, 163, 158), (158, 163, 164, 159), (159, 164, 165, 160), (160, 165, 166, 161), (49, 48, 167, 162), (162, 167, 168, 163), (163, 168, 169, 164), (164, 169, 170, 165), (165, 170, 171, 166), (48, 47, 172, 167), (167, 172, 173, 168), (168, 173, 174, 169), (169, 174, 175, 170), (170, 175, 176, 171), (47, 16, 57, 172), (172, 57, 58, 173), (173, 58, 59, 174), (174, 59, 60, 175), (175, 60, 61, 176), (37, 181, 51, 15), (181, 186, 50, 51), (186, 191, 49, 50), (191, 196, 48, 49), (196, 201, 47, 48), (11, 36, 177, 41), (41, 177, 178, 40), (40, 178, 179, 39), (39, 179, 180, 38), (38, 180, 181, 37), (36, 35, 182, 177), (177, 182, 183, 178), (178, 183, 184, 179), (179, 184, 185, 180), (180, 185, 186, 181), (35, 34, 187, 182), (182, 187, 188, 183), (183, 188, 189, 184), (184, 189, 190, 185), (185, 190, 191, 186), (34, 33, 192, 187), (187, 192, 193, 188), (188, 193, 194, 189), (189, 194, 195, 190), (190, 195, 196, 191), (33, 32, 197, 192), (192, 197, 198, 193), (193, 198, 199, 194), (194, 199, 200, 195), (195, 200, 201, 196), (32, 12, 42, 197), (197, 42, 43, 198), (198, 43, 44, 199), (199, 44, 45, 200), (200, 45, 46, 201), (17, 206, 36, 11), (206, 211, 35, 36), (211, 216, 34, 35), (216, 221, 33, 34), (221, 226, 32, 33), (9, 22, 202, 21), (21, 202, 203, 20), (20, 203, 204, 19), (19, 204, 205, 18), (18, 205, 206, 17), (22, 23, 207, 202), (202, 207, 208, 203), (203, 208, 209, 204), (204, 209, 210, 205), (205, 210, 211, 206), (23, 24, 212, 207), (207, 212, 213, 208), (208, 213, 214, 209), (209, 214, 215, 210), (210, 215, 216, 211), (24, 25, 217, 212), (212, 217, 218, 213), (213, 218, 219, 214), (214, 219, 220, 215), (215, 220, 221, 216), (25, 26, 222, 217), (217, 222, 223, 218), (218, 223, 224, 219), (219, 224, 225, 220), (220, 225, 226, 221), (26, 10, 27, 222), (222, 27, 28, 223), (223, 28, 29, 224), (224, 29, 30, 225), (225, 30, 31, 226), (227, 229, 230, 228), (228, 230, 234, 233), (233, 234, 232, 231), (231, 232, 229, 227), (228, 233, 231, 227), (234, 230, 229, 232), (235, 236, 238, 237), (239, 240, 242, 241), (243, 244, 246, 245), (247, 248, 250, 249), (251, 252, 254, 253), (255, 256, 258, 257), (259, 260, 262, 261), (263, 264, 266, 265), (267, 268, 270, 269), (271, 272, 274, 273), (275, 276, 278, 277), (279, 280, 282, 281), (283, 284, 286, 285), (287, 288, 290, 289), (291, 292, 294, 293), (295, 296, 298, 297), (299, 300, 302, 301), (303, 304, 306, 305), (307, 308, 310, 309), (311, 312, 314, 313), (315, 316, 318, 317), (319, 320, 322, 321), (323, 324, 326, 325), (327, 328, 330, 329), (331, 332, 334, 333), (335, 336, 338, 337), (339, 340, 342, 341), (343, 344, 346, 345), (347, 348, 350, 349), (351, 352, 354, 353), (355, 356, 358, 357), (359, 360, 362, 361), (363, 364, 366, 365), (367, 368, 370, 369), (371, 372, 374, 373), (375, 376, 378, 377), (379, 380, 382, 381), (383, 384, 386, 385), (387, 388, 390, 389), (391, 392, 394, 393), (395, 396, 398, 397), (399, 400, 402, 401), (403, 404, 406, 405), (407, 408, 410, 409), (411, 412, 414, 413), (415, 416, 418, 417), (419, 420, 422, 421), (423, 424, 426, 425), (427, 428, 430, 429), (431, 432, 434, 433), (435, 436, 438, 437), (439, 440, 442, 441), (443, 444, 446, 445), (447, 448, 450, 449), (451, 452, 454, 453), (455, 456, 458, 457), (459, 460, 462, 461), (463, 464, 466, 465), (467, 468, 470, 469), (471, 472, 474, 473), (475, 476, 478, 477), (479, 480, 482, 481), (483, 484, 486, 485), (487, 488, 490, 489), (491, 492, 494, 493), (495, 496, 498, 497), (499, 500, 502, 501), (503, 504, 506, 505), (507, 508, 510, 509), (511, 512, 514, 513), (515, 516, 518, 517), (519, 520, 522, 521), (523, 524, 526, 525), (527, 528, 530, 529), (531, 532, 534, 533), (535, 536, 538, 537), (539, 540, 542, 541), (543, 544, 546, 545), (547, 548, 550, 549), (551, 552, 554, 553), (555, 556, 558, 557), (559, 560, 562, 561), (563, 564, 566, 565), (567, 568, 570, 569), (571, 572, 574, 573), (575, 576, 578, 577), (579, 580, 582, 581), (583, 584, 586, 585), (587, 588, 590, 589), (591, 592, 594, 593), (595, 596, 598, 597), (599, 600, 602, 601), (603, 604, 606, 605), (607, 608, 610, 609), (611, 612, 614, 613), (615, 616, 618, 617), (619, 620, 622, 621), (623, 624, 626, 625), (627, 628, 630, 629), (631, 632, 634, 633), (635, 636, 638, 637), (639, 640, 642, 641), (643, 644, 646, 645), (647, 648, 650, 649), (651, 652, 654, 653), (655, 656, 658, 657), (659, 660, 662, 661), (663, 664, 666, 665), (667, 668, 670, 669), (671, 672, 674, 673), (675, 676, 678, 677), (679, 680, 682, 681), (683, 684, 686, 685), (687, 688, 690, 689), (691, 692, 694, 693), (695, 696, 698, 697), (699, 700, 702, 701), (703, 704, 706, 705), (707, 708, 710, 709), (711, 712, 714, 713), (715, 716, 718, 717), (719, 720, 722, 721), (723, 724, 726, 725), (727, 728, 730, 729), (731, 732, 734, 733), (735, 736, 738, 737), (739, 740, 742, 741), (743, 744, 746, 745), (747, 748, 750, 749), (751, 752, 754, 753), (755, 756, 758, 757), (759, 760, 762, 761), (763, 764, 766, 765), (767, 768, 770, 769), (771, 772, 774, 773), (775, 776, 778, 777), (779, 780, 782, 781), (783, 784, 786, 785), (787, 788, 790, 789), (791, 792, 794, 793), (795, 796, 798, 797), (799, 800, 802, 801), (803, 804, 806, 805), (807, 808, 810, 809), (811, 812, 814, 813), (815, 816, 818, 817)])
me_cube_008.polygons.foreach_set('use_smooth', [0, 0, 0, 0, 0, 0, 1, 1, 1, 1, 1, 1, 1, 1, 1, 1, 1, 1, 1, 1, 1, 1, 1, 1, 1, 1, 1, 1, 1, 1, 1, 1, 1, 1, 1, 1, 1, 1, 1, 1, 1, 1, 1, 1, 1, 1, 1, 1, 1, 1, 1, 1, 1, 1, 1, 1, 1, 1, 1, 1, 1, 1, 1, 1, 1, 1, 1, 1, 1, 1, 1, 1, 1, 1, 1, 1, 1, 1, 1, 1, 1, 1, 1, 1, 1, 1, 1, 1, 1, 1, 1, 1, 1, 1, 1, 1, 1, 1, 1, 1, 1, 1, 1, 1, 1, 1, 1, 1, 1, 1, 1, 1, 1, 1, 1, 1, 1, 1, 1, 1, 1, 1, 1, 1, 1, 1, 1, 1, 1, 1, 1, 1, 1, 1, 1, 1, 1, 1, 1, 1, 1, 1, 1, 1, 1, 1, 1, 1, 1, 1, 1, 1, 1, 1, 1, 1, 1, 1, 1, 1, 1, 1, 1, 1, 1, 1, 1, 1, 1, 1, 1, 1, 1, 1, 1, 1, 1, 1, 1, 1, 1, 1, 1, 1, 1, 1, 1, 1, 1, 1, 1, 1, 1, 1, 1, 1, 1, 1, 1, 1, 1, 1, 1, 1, 1, 1, 1, 1, 1, 1, 1, 1, 1, 1, 1, 1, 1, 1, 1, 1, 1, 1, 0, 0, 0, 0, 0, 0, 0, 0, 0, 0, 0, 0, 0, 0, 0, 0, 0, 0, 0, 0, 0, 0, 0, 0, 0, 0, 0, 0, 0, 0, 0, 0, 0, 0, 0, 0, 0, 0, 0, 0, 0, 0, 0, 0, 0, 0, 0, 0, 0, 0, 0, 0, 0, 0, 0, 0, 0, 0, 0, 0, 0, 0, 0, 0, 0, 0, 0, 0, 0, 0, 0, 0, 0, 0, 0, 0, 0, 0, 0, 0, 0, 0, 0, 0, 0, 0, 0, 0, 0, 0, 0, 0, 0, 0, 0, 0, 0, 0, 0, 0, 0, 0, 0, 0, 0, 0, 0, 0, 0, 0, 0, 0, 0, 0, 0, 0, 0, 0, 0, 0, 0, 0, 0, 0, 0, 0, 0, 0, 0, 0, 0, 0, 0, 0, 0, 0, 0, 0, 0, 0, 0, 0, 0, 0, 0, 0, 0, 0, 0, 0, 0, 0])
_uv = me_cube_008.uv_layers.new(name='UVMap')
_uv.uv.foreach_set('vector', [0.0, 0.0, 0.0, 0.0, 0.0, 0.0, 0.0, 0.0, 0.0, 0.0, 0.0, 0.0, 0.0, 0.0, 0.0, 0.0, 0.0, 0.0, 0.0, 0.0, 0.0, 0.0, 0.0, 0.0, 0.0, 0.0, 0.0, 0.0, 0.0, 0.0, 0.0, 0.0, 0.0, 0.0, 0.0, 0.0, 0.0, 0.0, 0.0, 0.0, 0.9999, 0.9999, 9.998e-05, 0.9999, -0.004067, 0.213, 0.9999, 0.213, 0.0, 0.0, 1.0, 0.0, 1.0, 1.0, 0.0, 1.0, 0.0, 0.0, 1.0, 0.0, 1.0, 1.0, 0.0, 1.0, 0.0, 0.0, 1.0, 0.0, 1.0, 1.0, 0.0, 1.0, 0.0, 0.0, 1.0, 0.0, 1.0, 1.0, 0.0, 1.0, 0.0, 0.0, 1.0, 0.0, 1.0, 1.0, 0.0, 1.0, 0.0, 0.0, 1.0, 0.0, 1.0, 1.0, 0.0, 1.0, 0.0, 0.0, 1.0, 0.0, 1.0, 1.0, 0.0, 1.0, 0.0, 0.0, 1.0, 0.0, 1.0, 1.0, 0.0, 1.0, 0.0, 0.0, 1.0, 0.0, 1.0, 1.0, 0.0, 1.0, 0.0, 0.0, 1.0, 0.0, 1.0, 1.0, 0.0, 1.0, 0.0, 0.0, 1.0, 0.0, 1.0, 1.0, 0.0, 1.0, 0.0, 0.0, 1.0, 0.0, 1.0, 1.0, 0.0, 1.0, 0.0, 0.0, 1.0, 0.0, 1.0, 1.0, 0.0, 1.0, 0.0, 0.0, 1.0, 0.0, 1.0, 1.0, 0.0, 1.0, 0.0, 0.0, 1.0, 0.0, 1.0, 1.0, 0.0, 1.0, 0.0, 0.0, 1.0, 0.0, 1.0, 1.0, 0.0, 1.0, 0.0, 0.0, 1.0, 0.0, 1.0, 1.0, 0.0, 1.0, 0.0, 0.0, 1.0, 0.0, 1.0, 1.0, 0.0, 1.0, 0.0, 0.0, 1.0, 0.0, 1.0, 1.0, 0.0, 1.0, 0.0, 0.0, 1.0, 0.0, 1.0, 1.0, 0.0, 1.0, 0.0, 0.0, 1.0, 0.0, 1.0, 1.0, 0.0, 1.0, 0.0, 0.0, 1.0, 0.0, 1.0, 1.0, 0.0, 1.0, 0.0, 0.0, 1.0, 0.0, 1.0, 1.0, 0.0, 1.0, 0.0, 0.0, 1.0, 0.0, 1.0, 1.0, 0.0, 1.0, 0.0, 0.0, 1.0, 0.0, 1.0, 1.0, 0.0, 1.0, 0.0, 0.0, 1.0, 0.0, 1.0, 1.0, 0.0, 1.0, 0.0, 0.0, 1.0, 0.0, 1.0, 1.0, 0.0, 1.0, 0.0, 0.0, 1.0, 0.0, 1.0, 1.0, 0.0, 1.0, 0.0, 0.0, 1.0, 0.0, 1.0, 1.0, 0.0, 1.0, 0.0, 0.0, 1.0, 0.0, 1.0, 1.0, 0.0, 1.0, 0.0, 0.0, 1.0, 0.0, 1.0, 1.0, 0.0, 1.0, 0.0, 0.0, 1.0, 0.0, 1.0, 1.0, 0.0, 1.0, 0.0, 0.0, 1.0, 0.0, 1.0, 1.0, 0.0, 1.0, 0.0, 0.0, 1.0, 0.0, 1.0, 1.0, 0.0, 1.0, 0.0, 0.0, 1.0, 0.0, 1.0, 1.0, 0.0, 1.0, 0.0, 0.0, 1.0, 0.0, 1.0, 1.0, 0.0, 1.0, 0.0, 0.0, 1.0, 0.0, 1.0, 1.0, 0.0, 1.0, 0.0, 0.0, 1.0, 0.0, 1.0, 1.0, 0.0, 1.0, 0.0, 0.0, 1.0, 0.0, 1.0, 1.0, 0.0, 1.0, 0.0, 0.0, 1.0, 0.0, 1.0, 1.0, 0.0, 1.0, 0.0, 0.0, 1.0, 0.0, 1.0, 1.0, 0.0, 1.0, 0.0, 0.0, 1.0, 0.0, 1.0, 1.0, 0.0, 1.0, 0.0, 0.0, 1.0, 0.0, 1.0, 1.0, 0.0, 1.0, 0.0, 0.0, 1.0, 0.0, 1.0, 1.0, 0.0, 1.0, 0.0, 0.0, 1.0, 0.0, 1.0, 1.0, 0.0, 1.0, 0.0, 0.0, 1.0, 0.0, 1.0, 1.0, 0.0, 1.0, 0.0, 0.0, 1.0, 0.0, 1.0, 1.0, 0.0, 1.0, 0.0, 0.0, 1.0, 0.0, 1.0, 1.0, 0.0, 1.0, 0.0, 0.0, 1.0, 0.0, 1.0, 1.0, 0.0, 1.0, 0.0, 0.0, 1.0, 0.0, 1.0, 1.0, 0.0, 1.0, 0.0, 0.0, 1.0, 0.0, 1.0, 1.0, 0.0, 1.0, 0.0, 0.0, 1.0, 0.0, 1.0, 1.0, 0.0, 1.0, 0.0, 0.0, 1.0, 0.0, 1.0, 1.0, 0.0, 1.0, 0.0, 0.0, 1.0, 0.0, 1.0, 1.0, 0.0, 1.0, 0.0, 0.0, 1.0, 0.0, 1.0, 1.0, 0.0, 1.0, 0.0, 0.0, 1.0, 0.0, 1.0, 1.0, 0.0, 1.0, 0.0, 0.0, 1.0, 0.0, 1.0, 1.0, 0.0, 1.0, 0.0, 0.0, 1.0, 0.0, 1.0, 1.0, 0.0, 1.0, 0.0, 0.0, 1.0, 0.0, 1.0, 1.0, 0.0, 1.0, 0.0, 0.0, 1.0, 0.0, 1.0, 1.0, 0.0, 1.0, 0.0, 0.0, 1.0, 0.0, 1.0, 1.0, 0.0, 1.0, 0.0, 0.0, 1.0, 0.0, 1.0, 1.0, 0.0, 1.0, 0.0, 0.0, 1.0, 0.0, 1.0, 1.0, 0.0, 1.0, 0.0, 0.0, 1.0, 0.0, 1.0, 1.0, 0.0, 1.0, 0.0, 0.0, 1.0, 0.0, 1.0, 1.0, 0.0, 1.0, 0.0, 0.0, 1.0, 0.0, 1.0, 1.0, 0.0, 1.0, 0.0, 0.0, 1.0, 0.0, 1.0, 1.0, 0.0, 1.0, 0.0, 0.0, 1.0, 0.0, 1.0, 1.0, 0.0, 1.0, 0.0, 0.0, 1.0, 0.0, 1.0, 1.0, 0.0, 1.0, 0.0, 0.0, 1.0, 0.0, 1.0, 1.0, 0.0, 1.0, 0.0, 0.0, 1.0, 0.0, 1.0, 1.0, 0.0, 1.0, 0.0, 0.0, 1.0, 0.0, 1.0, 1.0, 0.0, 1.0, 0.0, 0.0, 1.0, 0.0, 1.0, 1.0, 0.0, 1.0, 0.0, 0.0, 1.0, 0.0, 1.0, 1.0, 0.0, 1.0, 0.0, 0.0, 1.0, 0.0, 1.0, 1.0, 0.0, 1.0, 0.0, 0.0, 1.0, 0.0, 1.0, 1.0, 0.0, 1.0, 0.0, 0.0, 1.0, 0.0, 1.0, 1.0, 0.0, 1.0, 0.0, 0.0, 1.0, 0.0, 1.0, 1.0, 0.0, 1.0, 0.0, 0.0, 1.0, 0.0, 1.0, 1.0, 0.0, 1.0, 0.0, 0.0, 1.0, 0.0, 1.0, 1.0, 0.0, 1.0, 0.0, 0.0, 1.0, 0.0, 1.0, 1.0, 0.0, 1.0, 0.0, 0.0, 1.0, 0.0, 1.0, 1.0, 0.0, 1.0, 0.0, 0.0, 1.0, 0.0, 1.0, 1.0, 0.0, 1.0, 0.0, 0.0, 1.0, 0.0, 1.0, 1.0, 0.0, 1.0, 0.0, 0.0, 1.0, 0.0, 1.0, 1.0, 0.0, 1.0, 0.0, 0.0, 1.0, 0.0, 1.0, 1.0, 0.0, 1.0, 0.0, 0.0, 1.0, 0.0, 1.0, 1.0, 0.0, 1.0, 0.0, 0.0, 1.0, 0.0, 1.0, 1.0, 0.0, 1.0, 0.0, 0.0, 1.0, 0.0, 1.0, 1.0, 0.0, 1.0, 0.0, 0.0, 1.0, 0.0, 1.0, 1.0, 0.0, 1.0, 0.0, 0.0, 1.0, 0.0, 1.0, 1.0, 0.0, 1.0, 0.0, 0.0, 1.0, 0.0, 1.0, 1.0, 0.0, 1.0, 0.0, 0.0, 1.0, 0.0, 1.0, 1.0, 0.0, 1.0, 0.0, 0.0, 1.0, 0.0, 1.0, 1.0, 0.0, 1.0, 0.0, 0.0, 1.0, 0.0, 1.0, 1.0, 0.0, 1.0, 0.0, 0.0, 1.0, 0.0, 1.0, 1.0, 0.0, 1.0, 0.0, 0.0, 1.0, 0.0, 1.0, 1.0, 0.0, 1.0, 0.0, 0.0, 1.0, 0.0, 1.0, 1.0, 0.0, 1.0, 0.0, 0.0, 1.0, 0.0, 1.0, 1.0, 0.0, 1.0, 0.0, 0.0, 1.0, 0.0, 1.0, 1.0, 0.0, 1.0, 0.0, 0.0, 1.0, 0.0, 1.0, 1.0, 0.0, 1.0, 0.0, 0.0, 1.0, 0.0, 1.0, 1.0, 0.0, 1.0, 0.0, 0.0, 1.0, 0.0, 1.0, 1.0, 0.0, 1.0, 0.0, 0.0, 1.0, 0.0, 1.0, 1.0, 0.0, 1.0, 0.0, 0.0, 1.0, 0.0, 1.0, 1.0, 0.0, 1.0, 0.0, 0.0, 1.0, 0.0, 1.0, 1.0, 0.0, 1.0, 0.0, 0.0, 1.0, 0.0, 1.0, 1.0, 0.0, 1.0, 0.0, 0.0, 1.0, 0.0, 1.0, 1.0, 0.0, 1.0, 0.0, 0.0, 1.0, 0.0, 1.0, 1.0, 0.0, 1.0, 0.0, 0.0, 1.0, 0.0, 1.0, 1.0, 0.0, 1.0, 0.0, 0.0, 1.0, 0.0, 1.0, 1.0, 0.0, 1.0, 0.0, 0.0, 1.0, 0.0, 1.0, 1.0, 0.0, 1.0, 0.0, 0.0, 1.0, 0.0, 1.0, 1.0, 0.0, 1.0, 0.0, 0.0, 1.0, 0.0, 1.0, 1.0, 0.0, 1.0, 0.0, 0.0, 1.0, 0.0, 1.0, 1.0, 0.0, 1.0, 0.0, 0.0, 1.0, 0.0, 1.0, 1.0, 0.0, 1.0, 0.0, 0.0, 1.0, 0.0, 1.0, 1.0, 0.0, 1.0, 0.0, 0.0, 1.0, 0.0, 1.0, 1.0, 0.0, 1.0, 0.0, 0.0, 1.0, 0.0, 1.0, 1.0, 0.0, 1.0, 0.0, 0.0, 1.0, 0.0, 1.0, 1.0, 0.0, 1.0, 0.0, 0.0, 1.0, 0.0, 1.0, 1.0, 0.0, 1.0, 0.0, 0.0, 1.0, 0.0, 1.0, 1.0, 0.0, 1.0, 0.0, 0.0, 1.0, 0.0, 1.0, 1.0, 0.0, 1.0, 0.0, 0.0, 1.0, 0.0, 1.0, 1.0, 0.0, 1.0, 0.0, 0.0, 1.0, 0.0, 1.0, 1.0, 0.0, 1.0, 0.0, 0.0, 1.0, 0.0, 1.0, 1.0, 0.0, 1.0, 0.0, 0.0, 1.0, 0.0, 1.0, 1.0, 0.0, 1.0, 0.0, 0.0, 1.0, 0.0, 1.0, 1.0, 0.0, 1.0, 0.0, 0.0, 1.0, 0.0, 1.0, 1.0, 0.0, 1.0, 0.0, 0.0, 1.0, 0.0, 1.0, 1.0, 0.0, 1.0, 0.0, 0.0, 1.0, 0.0, 1.0, 1.0, 0.0, 1.0, 0.0, 0.0, 1.0, 0.0, 1.0, 1.0, 0.0, 1.0, 0.0, 0.0, 1.0, 0.0, 1.0, 1.0, 0.0, 1.0, 0.0, 0.0, 1.0, 0.0, 1.0, 1.0, 0.0, 1.0, 0.0, 0.0, 1.0, 0.0, 1.0, 1.0, 0.0, 1.0, 0.0, 0.0, 1.0, 0.0, 1.0, 1.0, 0.0, 1.0, 0.0, 0.0, 1.0, 0.0, 1.0, 1.0, 0.0, 1.0, 0.0, 0.0, 1.0, 0.0, 1.0, 1.0, 0.0, 1.0, 0.0, 0.0, 1.0, 0.0, 1.0, 1.0, 0.0, 1.0, 0.0, 0.0, 1.0, 0.0, 1.0, 1.0, 0.0, 1.0, 0.0, 0.0, 1.0, 0.0, 1.0, 1.0, 0.0, 1.0, 0.0, 0.0, 1.0, 0.0, 1.0, 1.0, 0.0, 1.0, 0.0, 0.0, 1.0, 0.0, 1.0, 1.0, 0.0, 1.0, 0.0, 0.0, 1.0, 0.0, 1.0, 1.0, 0.0, 1.0, 0.0, 0.0, 1.0, 0.0, 1.0, 1.0, 0.0, 1.0, 0.0, 0.0, 1.0, 0.0, 1.0, 1.0, 0.0, 1.0, 0.0, 0.0, 1.0, 0.0, 1.0, 1.0, 0.0, 1.0, 0.0, 0.0, 1.0, 0.0, 1.0, 1.0, 0.0, 1.0, 0.0, 0.0, 1.0, 0.0, 1.0, 1.0, 0.0, 1.0, 0.0, 0.0, 1.0, 0.0, 1.0, 1.0, 0.0, 1.0, 0.0, 0.0, 1.0, 0.0, 1.0, 1.0, 0.0, 1.0, 0.0, 0.0, 1.0, 0.0, 1.0, 1.0, 0.0, 1.0, 0.0, 0.0, 1.0, 0.0, 1.0, 1.0, 0.0, 1.0, 0.0, 0.0, 1.0, 0.0, 1.0, 1.0, 0.0, 1.0, 0.0, 0.0, 1.0, 0.0, 1.0, 1.0, 0.0, 1.0, 0.0, 0.0, 1.0, 0.0, 1.0, 1.0, 0.0, 1.0, 0.0, 0.0, 1.0, 0.0, 1.0, 1.0, 0.0, 1.0, 0.0, 0.0, 1.0, 0.0, 1.0, 1.0, 0.0, 1.0, 0.0, 0.0, 1.0, 0.0, 1.0, 1.0, 0.0, 1.0, 0.0, 0.0, 1.0, 0.0, 1.0, 1.0, 0.0, 1.0, 0.0, 0.0, 1.0, 0.0, 1.0, 1.0, 0.0, 1.0, 0.0, 0.0, 1.0, 0.0, 1.0, 1.0, 0.0, 1.0, 0.0, 0.0, 1.0, 0.0, 1.0, 1.0, 0.0, 1.0, 0.0, 0.0, 1.0, 0.0, 1.0, 1.0, 0.0, 1.0, 0.0, 0.0, 1.0, 0.0, 1.0, 1.0, 0.0, 1.0, 0.0, 0.0, 1.0, 0.0, 1.0, 1.0, 0.0, 1.0, 0.0, 0.0, 1.0, 0.0, 1.0, 1.0, 0.0, 1.0, 0.0, 0.0, 1.0, 0.0, 1.0, 1.0, 0.0, 1.0, 0.0, 0.0, 1.0, 0.0, 1.0, 1.0, 0.0, 1.0, 0.0, 0.0, 1.0, 0.0, 1.0, 1.0, 0.0, 1.0, 0.0, 0.0, 1.0, 0.0, 1.0, 1.0, 0.0, 1.0, 0.0, 0.0, 1.0, 0.0, 1.0, 1.0, 0.0, 1.0, 0.0, 0.0, 1.0, 0.0, 1.0, 1.0, 0.0, 1.0, 0.0, 0.0, 1.0, 0.0, 1.0, 1.0, 0.0, 1.0, 0.0, 0.0, 1.0, 0.0, 1.0, 1.0, 0.0, 1.0, 0.0, 0.0, 1.0, 0.0, 1.0, 1.0, 0.0, 1.0, 0.0, 0.0, 1.0, 0.0, 1.0, 1.0, 0.0, 1.0, 0.0, 0.0, 1.0, 0.0, 1.0, 1.0, 0.0, 1.0, 0.0, 0.0, 1.0, 0.0, 1.0, 1.0, 0.0, 1.0, 0.0, 0.0, 1.0, 0.0, 1.0, 1.0, 0.0, 1.0, 0.0, 0.0, 1.0, 0.0, 1.0, 1.0, 0.0, 1.0, 0.0, 0.0, 1.0, 0.0, 1.0, 1.0, 0.0, 1.0, 0.0, 0.0, 1.0, 0.0, 1.0, 1.0, 0.0, 1.0, 0.0, 0.0, 1.0, 0.0, 1.0, 1.0, 0.0, 1.0, 0.0, 0.0, 1.0, 0.0, 1.0, 1.0, 0.0, 1.0, 0.0, 0.0, 1.0, 0.0, 1.0, 1.0, 0.0, 1.0, 0.0, 0.0, 1.0, 0.0, 1.0, 1.0, 0.0, 1.0, 0.0, 0.0, 1.0, 0.0, 1.0, 1.0, 0.0, 1.0, 0.0, 0.0, 1.0, 0.0, 1.0, 1.0, 0.0, 1.0, 0.0, 0.0, 1.0, 0.0, 1.0, 1.0, 0.0, 1.0, 0.0, 0.0, 1.0, 0.0, 1.0, 1.0, 0.0, 1.0, 0.0, 0.0, 1.0, 0.0, 1.0, 1.0, 0.0, 1.0, 0.0, 0.0, 1.0, 0.0, 1.0, 1.0, 0.0, 1.0, 0.0, 0.0, 1.0, 0.0, 1.0, 1.0, 0.0, 1.0, 0.0, 0.0, 1.0, 0.0, 1.0, 1.0, 0.0, 1.0, 0.0, 0.0, 1.0, 0.0, 1.0, 1.0, 0.0, 1.0, 0.0, 0.0, 1.0, 0.0, 1.0, 1.0, 0.0, 1.0, 0.0, 0.0, 1.0, 0.0, 1.0, 1.0, 0.0, 1.0, 0.0, 0.0, 1.0, 0.0, 1.0, 1.0, 0.0, 1.0, 0.0, 0.0, 1.0, 0.0, 1.0, 1.0, 0.0, 1.0, 0.0, 0.0, 1.0, 0.0, 1.0, 1.0, 0.0, 1.0, 0.0, 0.0, 1.0, 0.0, 1.0, 1.0, 0.0, 1.0, 0.0, 0.0, 1.0, 0.0, 1.0, 1.0, 0.0, 1.0, 0.0, 0.0, 1.0, 0.0, 1.0, 1.0, 0.0, 1.0, 0.0, 0.0, 1.0, 0.0, 1.0, 1.0, 0.0, 1.0, 0.0, 0.0, 1.0, 0.0, 1.0, 1.0, 0.0, 1.0, 0.0, 0.0, 1.0, 0.0, 1.0, 1.0, 0.0, 1.0, 0.0, 0.0, 1.0, 0.0, 1.0, 1.0, 0.0, 1.0, 0.0, 0.0, 1.0, 0.0, 1.0, 1.0, 0.0, 1.0, 0.0, 0.0, 1.0, 0.0, 1.0, 1.0, 0.0, 1.0, 0.0, 0.0, 1.0, 0.0, 1.0, 1.0, 0.0, 1.0, 0.0, 0.0, 1.0, 0.0, 1.0, 1.0, 0.0, 1.0, 0.0, 0.0, 1.0, 0.0, 1.0, 1.0, 0.0, 1.0, 0.0, 0.0, 1.0, 0.0, 1.0, 1.0, 0.0, 1.0, 0.0, 0.0, 1.0, 0.0, 1.0, 1.0, 0.0, 1.0, 0.0, 0.0, 1.0, 0.0, 1.0, 1.0, 0.0, 1.0, 0.0, 0.0, 1.0, 0.0, 1.0, 1.0, 0.0, 1.0, 0.0, 0.0, 1.0, 0.0, 1.0, 1.0, 0.0, 1.0, 0.0, 0.0, 1.0, 0.0, 1.0, 1.0, 0.0, 1.0, 0.0, 0.0, 1.0, 0.0, 1.0, 1.0, 0.0, 1.0, 0.0, 0.0, 1.0, 0.0, 1.0, 1.0, 0.0, 1.0, 0.0, 0.0, 1.0, 0.0, 1.0, 1.0, 0.0, 1.0, 0.0, 0.0, 0.0, 0.0, 0.0, 0.0, 0.0, 0.0, 0.0, 0.0, 0.0, 0.0, 0.0, 0.0, 0.0, 0.0, 0.0, 0.0, 0.0, 0.0, 0.0, 0.0, 0.0, 0.0, 0.0, 0.0, 0.0, 0.0, 0.0, 0.0, 0.0, 0.0, 0.0, 0.0, 0.0, 0.0, 0.0, 0.0, 0.0, 0.0, 0.0, 0.0, 0.0, 0.0, 0.0, 0.0, 0.0, 0.0, 0.0, 0.0, 0.0, 0.0, 0.0, 0.0, 0.0, 0.0, 0.0, 0.0, 0.0, 0.0, 0.0, 0.0, 0.0, 0.0, 0.0, 0.0, 0.0, 0.0, 0.0, 0.0, 0.0, 0.0, 0.0, 0.0, 0.0, 0.0, 0.0, 0.0, 0.0, 0.0, 0.0, 0.0, 0.0, 0.0, 0.0, 0.0, 0.0, 0.0, 0.0, 0.0, 0.0, 0.0, 0.0, 0.0, 0.0, 0.0, 0.0, 0.0, 0.0, 0.0, 0.0, 0.0, 0.0, 0.0, 0.0, 0.0, 0.0, 0.0, 0.0, 0.0, 0.0, 0.0, 0.0, 0.0, 0.0, 0.0, 0.0, 0.0, 0.0, 0.0, 0.0, 0.0, 0.0, 0.0, 0.0, 0.0, 0.0, 0.0, 0.0, 0.0, 0.0, 0.0, 0.0, 0.0, 0.0, 0.0, 0.0, 0.0, 0.0, 0.0, 0.0, 0.0, 0.0, 0.0, 0.0, 0.0, 0.0, 0.0, 0.0, 0.0, 0.0, 0.0, 0.0, 0.0, 0.0, 0.0, 0.0, 0.0, 0.0, 0.0, 0.0, 0.0, 0.0, 0.0, 0.0, 0.0, 0.0, 0.0, 0.0, 0.0, 0.0, 0.0, 0.0, 0.0, 0.0, 0.0, 0.0, 0.0, 0.0, 0.0, 0.0, 0.0, 0.0, 0.0, 0.0, 0.0, 0.0, 0.0, 0.0, 0.0, 0.0, 0.0, 0.0, 0.0, 0.0, 0.0, 0.0, 0.0, 0.0, 0.0, 0.0, 0.0, 0.0, 0.0, 0.0, 0.0, 0.0, 0.0, 0.0, 0.0, 0.0, 0.0, 0.0, 0.0, 0.0, 0.0, 0.0, 0.0, 0.0, 0.0, 0.0, 0.0, 0.0, 0.0, 0.0, 0.0, 0.0, 0.0, 0.0, 0.0, 0.0, 0.0, 0.0, 0.0, 0.0, 0.0, 0.0, 0.0, 0.0, 0.0, 0.0, 0.0, 0.0, 0.0, 0.0, 0.0, 0.0, 0.0, 0.0, 0.0, 0.0, 0.0, 0.0, 0.0, 0.0, 0.0, 0.0, 0.0, 0.0, 0.0, 0.0, 0.0, 0.0, 0.0, 0.0, 0.0, 0.0, 0.0, 0.0, 0.0, 0.0, 0.0, 0.0, 0.0, 0.0, 0.0, 0.0, 0.0, 0.0, 0.0, 0.0, 0.0, 0.0, 0.0, 0.0, 0.0, 0.0, 0.0, 0.0, 0.0, 0.0, 0.0, 0.0, 0.0, 0.0, 0.0, 0.0, 0.0, 0.0, 0.0, 0.0, 0.0, 0.0, 0.0, 0.0, 0.0, 0.0, 0.0, 0.0, 0.0, 0.0, 0.0, 0.0, 0.0, 0.0, 0.0, 0.0, 0.0, 0.0, 0.0, 0.0, 0.0, 0.0, 0.0, 0.0, 0.0, 0.0, 0.0, 0.0, 0.0, 0.0, 0.0, 0.0, 0.0, 0.0, 0.0, 0.0, 0.0, 0.0, 0.0, 0.0, 0.0, 0.0, 0.0, 0.0, 0.0, 0.0, 0.0, 0.0, 0.0, 0.0, 0.0, 0.0, 0.0, 0.0, 0.0, 0.0, 0.0, 0.0, 0.0, 0.0, 0.0, 0.0, 0.0, 0.0, 0.0, 0.0, 0.0, 0.0, 0.0, 0.0, 0.0, 0.0, 0.0, 0.0, 0.0, 0.0, 0.0, 0.0, 0.0, 0.0, 0.0, 0.0, 0.0, 0.0, 0.0, 0.0, 0.0, 0.0, 0.0, 0.0, 0.0, 0.0, 0.0, 0.0, 0.0, 0.0, 0.0, 0.0, 0.0, 0.0, 0.0, 0.0, 0.0, 0.0, 0.0, 0.0, 0.0, 0.0, 0.0, 0.0, 0.0, 0.0, 0.0, 0.0, 0.0, 0.0, 0.0, 0.0, 0.0, 0.0, 0.0, 0.0, 0.0, 0.0, 0.0, 0.0, 0.0, 0.0, 0.0, 0.0, 0.0, 0.0, 0.0, 0.0, 0.0, 0.0, 0.0, 0.0, 0.0, 0.0, 0.0, 0.0, 0.0, 0.0, 0.0, 0.0, 0.0, 0.0, 0.0, 0.0, 0.0, 0.0, 0.0, 0.0, 0.0, 0.0, 0.0, 0.0, 0.0, 0.0, 0.0, 0.0, 0.0, 0.0, 0.0, 0.0, 0.0, 0.0, 0.0, 0.0, 0.0, 0.0, 0.0, 0.0, 0.0, 0.0, 0.0, 0.0, 0.0, 0.0, 0.0, 0.0, 0.0, 0.0, 0.0, 0.0, 0.0, 0.0, 0.0, 0.0, 0.0, 0.0, 0.0, 0.0, 0.0, 0.0, 0.0, 0.0, 0.0, 0.0, 0.0, 0.0, 0.0, 0.0, 0.0, 0.0, 0.0, 0.0, 0.0, 0.0, 0.0, 0.0, 0.0, 0.0, 0.0, 0.0, 0.0, 0.0, 0.0, 0.0, 0.0, 0.0, 0.0, 0.0, 0.0, 0.0, 0.0, 0.0, 0.0, 0.0, 0.0, 0.0, 0.0, 0.0, 0.0, 0.0, 0.0, 0.0, 0.0, 0.0, 0.0, 0.0, 0.0, 0.0, 0.0, 0.0, 0.0, 0.0, 0.0, 0.0, 0.0, 0.0, 0.0, 0.0, 0.0, 0.0, 0.0, 0.0, 0.0, 0.0, 0.0, 0.0, 0.0, 0.0, 0.0, 0.0, 0.0, 0.0, 0.0, 0.0, 0.0, 0.0, 0.0, 0.0, 0.0, 0.0, 0.0, 0.0, 0.0, 0.0, 0.0, 0.0, 0.0, 0.0, 0.0, 0.0, 0.0, 0.0, 0.0, 0.0, 0.0, 0.0, 0.0, 0.0, 0.0, 0.0, 0.0, 0.0, 0.0, 0.0, 0.0, 0.0, 0.0, 0.0, 0.0, 0.0, 0.0, 0.0, 0.0, 0.0, 0.0, 0.0, 0.0, 0.0, 0.0, 0.0, 0.0, 0.0, 0.0, 0.0, 0.0, 0.0, 0.0, 0.0, 0.0, 0.0, 0.0, 0.0, 0.0, 0.0, 0.0, 0.0, 0.0, 0.0, 0.0, 0.0, 0.0, 0.0, 0.0, 0.0, 0.0, 0.0, 0.0, 0.0, 0.0, 0.0, 0.0, 0.0, 0.0, 0.0, 0.0, 0.0, 0.0, 0.0, 0.0, 0.0, 0.0, 0.0, 0.0, 0.0, 0.0, 0.0, 0.0, 0.0, 0.0, 0.0, 0.0, 0.0, 0.0, 0.0, 0.0, 0.0, 0.0, 0.0, 0.0, 0.0, 0.0, 0.0, 0.0, 0.0, 0.0, 0.0, 0.0, 0.0, 0.0, 0.0, 0.0, 0.0, 0.0, 0.0, 0.0, 0.0, 0.0, 0.0, 0.0, 0.0, 0.0, 0.0, 0.0, 0.0, 0.0, 0.0, 0.0, 0.0, 0.0, 0.0, 0.0, 0.0, 0.0, 0.0, 0.0, 0.0, 0.0, 0.0, 0.0, 0.0, 0.0, 0.0, 0.0, 0.0, 0.0, 0.0, 0.0, 0.0, 0.0, 0.0, 0.0, 0.0, 0.0, 0.0, 0.0, 0.0, 0.0, 0.0, 0.0, 0.0, 0.0, 0.0, 0.0, 0.0, 0.0, 0.0, 0.0, 0.0, 0.0, 0.0, 0.0, 0.0, 0.0, 0.0, 0.0, 0.0, 0.0, 0.0, 0.0, 0.0, 0.0, 0.0, 0.0, 0.0, 0.0, 0.0, 0.0, 0.0, 0.0, 0.0, 0.0, 0.0, 0.0, 0.0, 0.0, 0.0, 0.0, 0.0, 0.0, 0.0, 0.0, 0.0, 0.0, 0.0, 0.0, 0.0, 0.0, 0.0, 0.0, 0.0, 0.0, 0.0, 0.0, 0.0, 0.0, 0.0, 0.0, 0.0, 0.0, 0.0, 0.0, 0.0, 0.0, 0.0, 0.0, 0.0, 0.0, 0.0, 0.0, 0.0, 0.0, 0.0, 0.0, 0.0, 0.0, 0.0, 0.0, 0.0, 0.0, 0.0, 0.0, 0.0, 0.0, 0.0, 0.0, 0.0, 0.0, 0.0, 0.0, 0.0, 0.0, 0.0, 0.0, 0.0, 0.0, 0.0, 0.0, 0.0, 0.0, 0.0, 0.0, 0.0, 0.0, 0.0, 0.0, 0.0, 0.0, 0.0, 0.0, 0.0, 0.0, 0.0, 0.0, 0.0, 0.0, 0.0, 0.0, 0.0, 0.0, 0.0, 0.0, 0.0, 0.0, 0.0, 0.0, 0.0, 0.0, 0.0, 0.0, 0.0, 0.0, 0.0, 0.0, 0.0, 0.0, 0.0, 0.0, 0.0, 0.0, 0.0, 0.0, 0.0, 0.0, 0.0, 0.0, 0.0, 0.0, 0.0, 0.0, 0.0, 0.0, 0.0, 0.0, 0.0, 0.0, 0.0, 0.0, 0.0, 0.0, 0.0, 0.0, 0.0, 0.0, 0.0, 0.0, 0.0, 0.0, 0.0, 0.0, 0.0, 0.0, 0.0, 0.0, 0.0, 0.0, 0.0, 0.0, 0.0, 0.0, 0.0, 0.0, 0.0, 0.0, 0.0, 0.0, 0.0, 0.0, 0.0, 0.0, 0.0, 0.0, 0.0, 0.0, 0.0, 0.0, 0.0, 0.0, 0.0, 0.0, 0.0, 0.0, 0.0, 0.0, 0.0, 0.0, 0.0, 0.0, 0.0, 0.0, 0.0, 0.0, 0.0, 0.0, 0.0, 0.0, 0.0, 0.0, 0.0, 0.0, 0.0, 0.0, 0.0, 0.0, 0.0, 0.0, 0.0, 0.0, 0.0, 0.0, 0.0, 0.0, 0.0, 0.0, 0.0, 0.0, 0.0, 0.0, 0.0, 0.0, 0.0, 0.0, 0.0, 0.0, 0.0, 0.0, 0.0, 0.0, 0.0, 0.0, 0.0, 0.0, 0.0, 0.0, 0.0, 0.0, 0.0, 0.0, 0.0, 0.0, 0.0, 0.0, 0.0, 0.0, 0.0, 0.0, 0.0, 0.0, 0.0, 0.0, 0.0, 0.0, 0.0, 0.0, 0.0, 0.0, 0.0, 0.0, 0.0, 0.0, 0.0, 0.0, 0.0, 0.0, 0.0, 0.0, 0.0, 0.0, 0.0, 0.0, 0.0, 0.0, 0.0, 0.0, 0.0, 0.0, 0.0, 0.0, 0.0, 0.0, 0.0, 0.0, 0.0, 0.0, 0.0, 0.0, 0.0, 0.0, 0.0, 0.0, 0.0, 0.0, 0.0, 0.0, 0.0, 0.0, 0.0, 0.0, 0.0, 0.0, 0.0, 0.0, 0.0, 0.0, 0.0, 0.0, 0.0, 0.0, 0.0, 0.0, 0.0, 0.0, 0.0, 0.0, 0.0, 0.0, 0.0, 0.0, 0.0, 0.0, 0.0, 0.0, 0.0, 0.0, 0.0, 0.0, 0.0, 0.0, 0.0, 0.0, 0.0, 0.0, 0.0, 0.0, 0.0, 0.0, 0.0, 0.0, 0.0, 0.0, 0.0, 0.0, 0.0, 0.0, 0.0, 0.0, 0.0, 0.0, 0.0, 0.0, 0.0, 0.0, 0.0, 0.0, 0.0, 0.0, 0.0, 0.0, 0.0, 0.0, 0.0, 0.0, 0.0, 0.0, 0.0, 0.0, 0.0, 0.0, 0.0, 0.0, 0.0, 0.0, 0.0, 0.0, 0.0, 0.0, 0.0, 0.0, 0.0, 0.0, 0.0, 0.0, 0.0, 0.0, 0.0, 0.0, 0.0, 0.0, 0.0, 0.0, 0.0, 0.0, 0.0, 0.0, 0.0, 0.0, 0.0, 0.0, 0.0, 0.0, 0.0, 0.0, 0.0, 0.0, 0.0, 0.0, 0.0, 0.0, 0.0, 0.0, 0.0, 0.0])
me_cube_008.materials.append(None)
me_cube_008.use_remesh_preserve_volume = False
me_cube_008.use_remesh_preserve_attributes = False
me_cube_008.use_mirror_vertex_groups = False
me_cube_008.update()

# ---- objects
ob_cube_002 = bpy.data.objects.new('Cube.002', me_cube_008)

# ---- transforms, parenting, visibility, modifiers, constraints
ob_cube_002.location = (-0.01, 0.0, 0.14)
ob_cube_002.scale = (1.075, 1.505, 0.01)
ob_cube_002.lineart.crease_threshold = 0.0

# ---- collection membership
col_collection_1.objects.link(ob_cube_002)

# ---- scene / render settings (as saved in the file)
scene.frame_start = 1; scene.frame_end = 100; scene.frame_set(2)
scene.render.engine = 'BLENDER_EEVEE_NEXT'
scene.render.resolution_percentage = 50
scene.render.dither_intensity = 0.0
scene.cycles.use_denoising = False
scene.cycles.samples = 128
scene.cycles.sampling_pattern = 'TABULATED_SOBOL'
scene.cycles.use_adaptive_sampling = False
scene.cycles.use_light_tree = False
scene.cycles.blur_glossy = 0.0
scene.cycles.sample_clamp_indirect = 0.0
scene.view_settings.view_transform = 'Standard'
bpy.context.view_layer.update()

# ---- added for rendering (the .blend has no active camera and no usable light): camera, sun
cam_auto = bpy.data.cameras.new('AutoCamera')
cam_auto.lens = 50.0
cam_auto.sensor_width = 36.0
cam_auto.clip_end = 1000.0
ob_auto_camera = bpy.data.objects.new('AutoCamera', cam_auto)
scene.collection.objects.link(ob_auto_camera)
ob_auto_camera.location = (3.42364, -4.12037, 2.74691)
ob_auto_camera.rotation_euler = (1.09748, -7.21219e-08, 0.694738)
scene.camera = ob_auto_camera
light_auto_sun = bpy.data.lights.new('AutoSun', 'SUN')
light_auto_sun.energy = 3.0
light_auto_sun.angle = 0.0523599
ob_auto_sun = bpy.data.objects.new('AutoSun', light_auto_sun)
scene.collection.objects.link(ob_auto_sun)
ob_auto_sun.rotation_euler = (0.872665, 0.174533, 0.523599)
bpy.context.view_layer.update()
